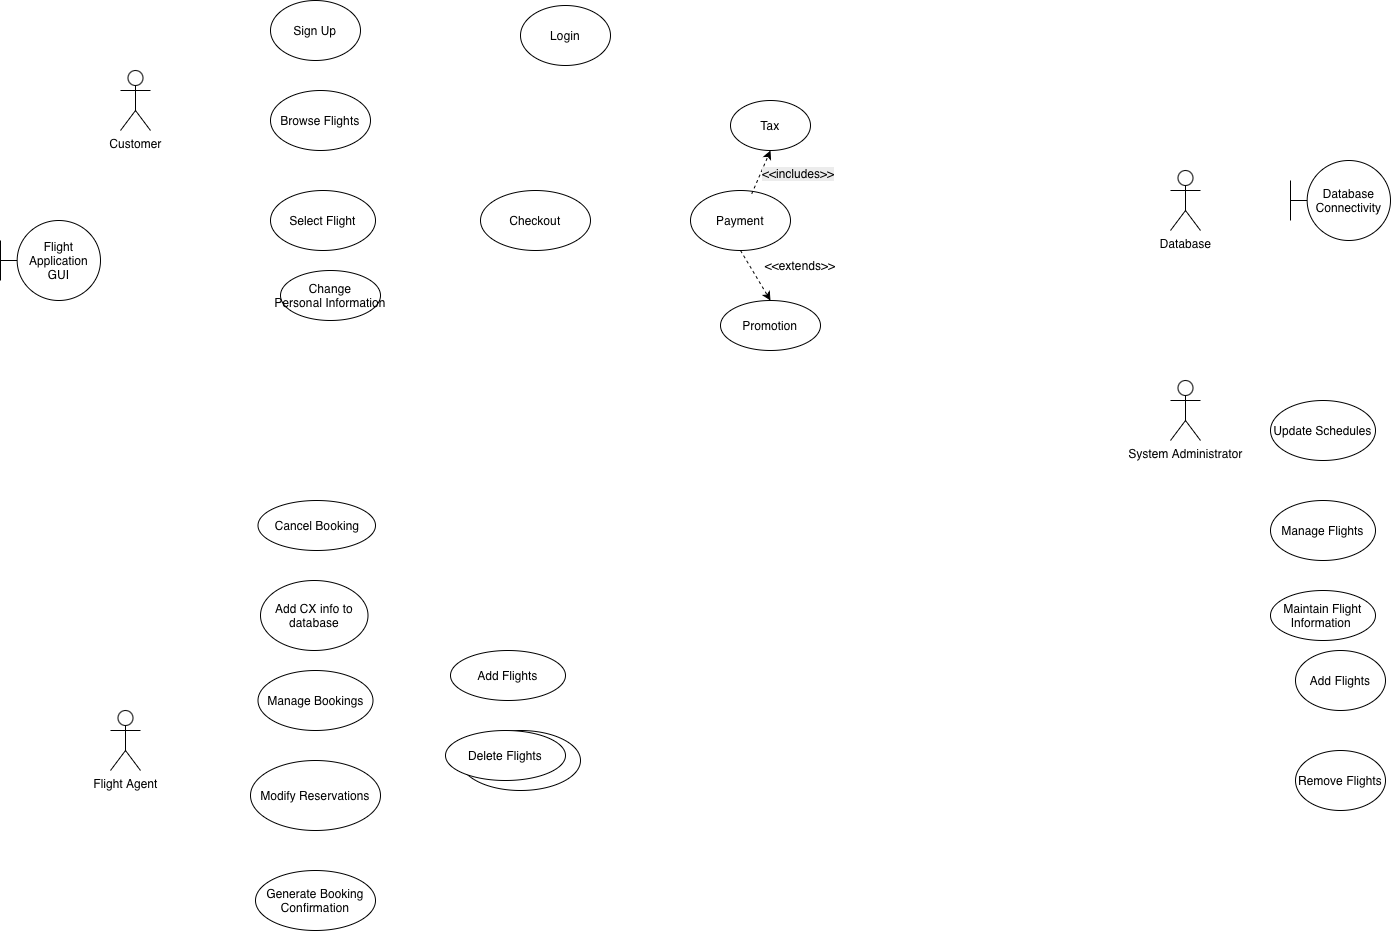

The diagram above was exported from draw.io. Its source (the exported page's mxGraphModel, read from the mxfile embedded in the PNG):
<mxGraphModel dx="959" dy="695" grid="1" gridSize="10" guides="1" tooltips="1" connect="1" arrows="1" fold="1" page="1" pageScale="1" pageWidth="850" pageHeight="1100" math="0" shadow="0">
  <root>
    <mxCell id="0" />
    <mxCell id="1" parent="0" />
    <mxCell id="C8FdAbCTqZKIosvaZFdM-1" parent="1" style="shape=umlActor;verticalLabelPosition=bottom;verticalAlign=top;html=1;outlineConnect=0;" value="Customer" vertex="1">
      <mxGeometry height="60" width="30" x="140" y="90" as="geometry" />
    </mxCell>
    <mxCell id="IXsxAXJ8pVljNu5-wVd4-3" parent="1" style="shape=umlActor;verticalLabelPosition=bottom;verticalAlign=top;html=1;outlineConnect=0;" value="Database" vertex="1">
      <mxGeometry height="60" width="30" x="1190" y="190" as="geometry" />
    </mxCell>
    <mxCell id="shK7UFHqHVzzq25bRnwu-3" parent="1" style="ellipse;whiteSpace=wrap;html=1;" value="Login" vertex="1">
      <mxGeometry height="60" width="90" x="540" y="25" as="geometry" />
    </mxCell>
    <mxCell id="Z6kBsS720eqBtRg0l87H-1" parent="1" style="shape=umlActor;verticalLabelPosition=bottom;verticalAlign=top;html=1;outlineConnect=0;" value="System Administrator" vertex="1">
      <mxGeometry height="60" width="30" x="1190" y="400" as="geometry" />
    </mxCell>
    <mxCell id="shK7UFHqHVzzq25bRnwu-6" parent="1" style="ellipse;whiteSpace=wrap;html=1;" value="Checkout" vertex="1">
      <mxGeometry height="60" width="110" x="500" y="210" as="geometry" />
    </mxCell>
    <mxCell id="shK7UFHqHVzzq25bRnwu-7" parent="1" style="ellipse;whiteSpace=wrap;html=1;" value="Add CX info to database" vertex="1">
      <mxGeometry height="70" width="107.5" x="280" y="600" as="geometry" />
    </mxCell>
    <mxCell id="shK7UFHqHVzzq25bRnwu-4" parent="1" style="ellipse;whiteSpace=wrap;html=1;" value="Browse Flights" vertex="1">
      <mxGeometry height="60" width="100" x="290" y="110" as="geometry" />
    </mxCell>
    <mxCell id="shK7UFHqHVzzq25bRnwu-5" parent="1" style="ellipse;whiteSpace=wrap;html=1;" value="Select Flight" vertex="1">
      <mxGeometry height="60" width="105" x="290" y="210" as="geometry" />
    </mxCell>
    <mxCell id="JRVhrKzXAgWxWM-f5OBa-1" parent="1" style="ellipse;whiteSpace=wrap;html=1;" value="Sign Up" vertex="1">
      <mxGeometry height="60" width="90" x="290" y="20" as="geometry" />
    </mxCell>
    <mxCell id="shK7UFHqHVzzq25bRnwu-8" parent="1" style="ellipse;whiteSpace=wrap;html=1;" value="Maintain Flight Information&amp;nbsp;" vertex="1">
      <mxGeometry height="50" width="105" x="1290" y="610" as="geometry" />
    </mxCell>
    <mxCell id="D-l-bq-qBtTemc0_dEPW-1" parent="1" style="shape=umlBoundary;whiteSpace=wrap;html=1;" value="Database Connectivity" vertex="1">
      <mxGeometry height="80" width="100" x="1310" y="180" as="geometry" />
    </mxCell>
    <mxCell id="Ov-NPVXJVBSheloR-RkA-1" parent="1" style="ellipse;whiteSpace=wrap;html=1;" value="Payment" vertex="1">
      <mxGeometry height="60" width="100" x="710" y="210" as="geometry" />
    </mxCell>
    <mxCell id="D-l-bq-qBtTemc0_dEPW-2" parent="1" style="shape=umlBoundary;whiteSpace=wrap;html=1;" value="Flight Application GUI" vertex="1">
      <mxGeometry height="80" width="100" x="20" y="240" as="geometry" />
    </mxCell>
    <mxCell id="Ov-NPVXJVBSheloR-RkA-4" parent="1" style="ellipse;whiteSpace=wrap;html=1;" value="Promotion" vertex="1">
      <mxGeometry height="50" width="100" x="740" y="320" as="geometry" />
    </mxCell>
    <mxCell id="Ov-NPVXJVBSheloR-RkA-7" parent="1" style="text;html=1;whiteSpace=wrap;strokeColor=none;fillColor=none;align=center;verticalAlign=middle;rounded=0;" value="&amp;lt;&amp;lt;extends&amp;gt;&amp;gt;" vertex="1">
      <mxGeometry height="30" width="60" x="790" y="270" as="geometry" />
    </mxCell>
    <mxCell id="Ov-NPVXJVBSheloR-RkA-8" edge="1" parent="1" source="Ov-NPVXJVBSheloR-RkA-1" style="endArrow=classic;html=1;rounded=0;entryX=0.5;entryY=0;entryDx=0;entryDy=0;exitX=0.5;exitY=1;exitDx=0;exitDy=0;dashed=1;" target="Ov-NPVXJVBSheloR-RkA-4" value="">
      <mxGeometry height="50" relative="1" width="50" as="geometry">
        <mxPoint x="770" y="270" as="sourcePoint" />
        <mxPoint x="820" y="220" as="targetPoint" />
      </mxGeometry>
    </mxCell>
    <mxCell id="1-JgRpKXhVPfQsS5vc73-1" parent="1" style="shape=umlActor;verticalLabelPosition=bottom;verticalAlign=top;html=1;outlineConnect=0;" value="Flight Agent" vertex="1">
      <mxGeometry height="60" width="30" x="130" y="730" as="geometry" />
    </mxCell>
    <mxCell id="9pUUMVVFOWi_Iik67SZn-1" parent="1" style="ellipse;whiteSpace=wrap;html=1;" value="Manage Flights" vertex="1">
      <mxGeometry height="60" width="105" x="1290" y="520" as="geometry" />
    </mxCell>
    <mxCell id="9pUUMVVFOWi_Iik67SZn-2" parent="1" style="ellipse;whiteSpace=wrap;html=1;" value="Update Schedules" vertex="1">
      <mxGeometry height="60" width="105" x="1290" y="420" as="geometry" />
    </mxCell>
    <mxCell id="4YGD_8jgTFeQC4Yrbjfy-1" parent="1" style="ellipse;whiteSpace=wrap;html=1;" value="Tax" vertex="1">
      <mxGeometry height="50" width="80" x="750" y="120" as="geometry" />
    </mxCell>
    <mxCell id="Ov-NPVXJVBSheloR-RkA-9" parent="1" style="ellipse;whiteSpace=wrap;html=1;" value="Change Personal&amp;nbsp;&lt;span style=&quot;white-space: pre;&quot;&gt;Information&lt;/span&gt;" vertex="1">
      <mxGeometry height="50" width="100" x="300" y="290" as="geometry" />
    </mxCell>
    <mxCell id="9pUUMVVFOWi_Iik67SZn-6" parent="1" style="ellipse;whiteSpace=wrap;html=1;" value="Manage Bookings" vertex="1">
      <mxGeometry height="60" width="115" x="277.5" y="690" as="geometry" />
    </mxCell>
    <mxCell id="9pUUMVVFOWi_Iik67SZn-7" parent="1" style="ellipse;whiteSpace=wrap;html=1;" value="Generate Booking Confirmation" vertex="1">
      <mxGeometry height="60" width="120" x="275" y="890" as="geometry" />
    </mxCell>
    <mxCell id="9pUUMVVFOWi_Iik67SZn-8" parent="1" style="ellipse;whiteSpace=wrap;html=1;" value="Modify Reservations" vertex="1">
      <mxGeometry height="70" width="130" x="270" y="780" as="geometry" />
    </mxCell>
    <mxCell id="7z9O3KF7ElQittAWPyCl-1" parent="1" style="ellipse;whiteSpace=wrap;html=1;" value="Add Flights" vertex="1">
      <mxGeometry height="50" width="115" x="470" y="670" as="geometry" />
    </mxCell>
    <mxCell id="05_3d-SymnuvnOxgzchH-1" parent="1" style="ellipse;whiteSpace=wrap;html=1;" value="View Schedules" vertex="1">
      <mxGeometry height="60" width="120" x="480" y="750" as="geometry" />
    </mxCell>
    <mxCell id="7z9O3KF7ElQittAWPyCl-2" parent="1" style="ellipse;whiteSpace=wrap;html=1;" value="Delete Flights" vertex="1">
      <mxGeometry height="50" width="120" x="465" y="750" as="geometry" />
    </mxCell>
    <mxCell id="4YGD_8jgTFeQC4Yrbjfy-3" edge="1" parent="1" source="Ov-NPVXJVBSheloR-RkA-1" style="endArrow=classic;html=1;rounded=0;entryX=0.5;entryY=1;entryDx=0;entryDy=0;exitX=0.612;exitY=0.057;exitDx=0;exitDy=0;dashed=1;exitPerimeter=0;" target="4YGD_8jgTFeQC4Yrbjfy-1" value="">
      <mxGeometry height="50" relative="1" width="50" as="geometry">
        <mxPoint x="820" y="180" as="sourcePoint" />
        <mxPoint x="850" y="230" as="targetPoint" />
      </mxGeometry>
    </mxCell>
    <mxCell id="7z9O3KF7ElQittAWPyCl-3" parent="1" style="ellipse;whiteSpace=wrap;html=1;" value="Cancel Booking" vertex="1">
      <mxGeometry height="50" width="117.5" x="277.5" y="520" as="geometry" />
    </mxCell>
    <mxCell id="4YGD_8jgTFeQC4Yrbjfy-5" parent="1" style="text;whiteSpace=wrap;html=1;" value="&lt;span style=&quot;color: rgb(0, 0, 0); font-family: Helvetica; font-size: 12px; font-style: normal; font-variant-ligatures: normal; font-variant-caps: normal; font-weight: 400; letter-spacing: normal; orphans: 2; text-align: center; text-indent: 0px; text-transform: none; widows: 2; word-spacing: 0px; -webkit-text-stroke-width: 0px; white-space: normal; background-color: rgb(236, 236, 236); text-decoration-thickness: initial; text-decoration-style: initial; text-decoration-color: initial; float: none; display: inline !important;&quot;&gt;&amp;lt;&amp;lt;includes&amp;gt;&amp;gt;&lt;/span&gt;" vertex="1">
      <mxGeometry height="40" width="100" x="780" y="180" as="geometry" />
    </mxCell>
    <mxCell id="4YGD_8jgTFeQC4Yrbjfy-8" parent="1" style="ellipse;whiteSpace=wrap;html=1;" value="Add Flights" vertex="1">
      <mxGeometry height="60" width="90" x="1315" y="670" as="geometry" />
    </mxCell>
    <mxCell id="4YGD_8jgTFeQC4Yrbjfy-9" parent="1" style="ellipse;whiteSpace=wrap;html=1;" value="Remove Flights" vertex="1">
      <mxGeometry height="60" width="90" x="1315" y="770" as="geometry" />
    </mxCell>
  </root>
</mxGraphModel>